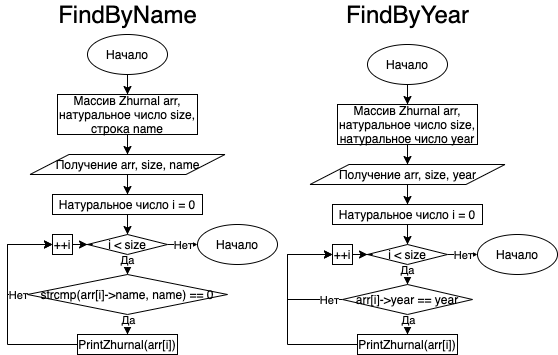

The diagram above was exported from draw.io. Its source (the exported page's mxGraphModel, read from the mxfile embedded in the PNG):
<mxGraphModel dx="530" dy="210" grid="1" gridSize="10" guides="1" tooltips="1" connect="1" arrows="1" fold="1" page="1" pageScale="1" pageWidth="850" pageHeight="1100" math="0" shadow="0">
  <root>
    <mxCell id="0" />
    <mxCell id="1" parent="0" />
    <mxCell id="LDhQOHuRyV1jIk14AgpL-396" style="edgeStyle=orthogonalEdgeStyle;rounded=0;orthogonalLoop=1;jettySize=auto;html=1;" edge="1" parent="1" source="LDhQOHuRyV1jIk14AgpL-1" target="LDhQOHuRyV1jIk14AgpL-395">
      <mxGeometry relative="1" as="geometry" />
    </mxCell>
    <mxCell id="LDhQOHuRyV1jIk14AgpL-1" value="Начало" style="ellipse;whiteSpace=wrap;html=1;" vertex="1" parent="1">
      <mxGeometry x="200" y="80" width="80" height="40" as="geometry" />
    </mxCell>
    <mxCell id="LDhQOHuRyV1jIk14AgpL-398" style="edgeStyle=orthogonalEdgeStyle;rounded=0;orthogonalLoop=1;jettySize=auto;html=1;" edge="1" parent="1" source="LDhQOHuRyV1jIk14AgpL-395" target="LDhQOHuRyV1jIk14AgpL-397">
      <mxGeometry relative="1" as="geometry" />
    </mxCell>
    <mxCell id="LDhQOHuRyV1jIk14AgpL-395" value="Массив Zhurnal arr, натуральное число size, &lt;br&gt;строка name" style="rounded=0;whiteSpace=wrap;html=1;" vertex="1" parent="1">
      <mxGeometry x="170" y="140" width="140" height="40" as="geometry" />
    </mxCell>
    <mxCell id="LDhQOHuRyV1jIk14AgpL-403" style="edgeStyle=orthogonalEdgeStyle;rounded=0;orthogonalLoop=1;jettySize=auto;html=1;entryX=0.5;entryY=0;entryDx=0;entryDy=0;" edge="1" parent="1" source="LDhQOHuRyV1jIk14AgpL-397" target="LDhQOHuRyV1jIk14AgpL-399">
      <mxGeometry relative="1" as="geometry" />
    </mxCell>
    <mxCell id="LDhQOHuRyV1jIk14AgpL-397" value="Получение arr, size, name" style="shape=parallelogram;perimeter=parallelogramPerimeter;whiteSpace=wrap;html=1;" vertex="1" parent="1">
      <mxGeometry x="142.5" y="200" width="195" height="20" as="geometry" />
    </mxCell>
    <mxCell id="LDhQOHuRyV1jIk14AgpL-405" style="edgeStyle=orthogonalEdgeStyle;rounded=0;orthogonalLoop=1;jettySize=auto;html=1;" edge="1" parent="1" source="LDhQOHuRyV1jIk14AgpL-399" target="LDhQOHuRyV1jIk14AgpL-404">
      <mxGeometry relative="1" as="geometry" />
    </mxCell>
    <mxCell id="LDhQOHuRyV1jIk14AgpL-399" value="Натуральное число i = 0" style="rounded=0;whiteSpace=wrap;html=1;" vertex="1" parent="1">
      <mxGeometry x="165" y="240" width="150" height="20" as="geometry" />
    </mxCell>
    <mxCell id="LDhQOHuRyV1jIk14AgpL-412" style="edgeStyle=orthogonalEdgeStyle;rounded=0;orthogonalLoop=1;jettySize=auto;html=1;" edge="1" parent="1" source="LDhQOHuRyV1jIk14AgpL-404" target="LDhQOHuRyV1jIk14AgpL-411">
      <mxGeometry relative="1" as="geometry" />
    </mxCell>
    <mxCell id="LDhQOHuRyV1jIk14AgpL-413" value="Нет" style="edgeLabel;html=1;align=center;verticalAlign=middle;resizable=0;points=[];" vertex="1" connectable="0" parent="LDhQOHuRyV1jIk14AgpL-412">
      <mxGeometry x="0.4136" relative="1" as="geometry">
        <mxPoint as="offset" />
      </mxGeometry>
    </mxCell>
    <mxCell id="LDhQOHuRyV1jIk14AgpL-420" style="edgeStyle=orthogonalEdgeStyle;rounded=0;orthogonalLoop=1;jettySize=auto;html=1;" edge="1" parent="1" source="LDhQOHuRyV1jIk14AgpL-404" target="LDhQOHuRyV1jIk14AgpL-416">
      <mxGeometry relative="1" as="geometry" />
    </mxCell>
    <mxCell id="LDhQOHuRyV1jIk14AgpL-421" value="Да" style="edgeLabel;html=1;align=center;verticalAlign=middle;resizable=0;points=[];" vertex="1" connectable="0" parent="LDhQOHuRyV1jIk14AgpL-420">
      <mxGeometry x="-0.8389" y="-1" relative="1" as="geometry">
        <mxPoint as="offset" />
      </mxGeometry>
    </mxCell>
    <mxCell id="LDhQOHuRyV1jIk14AgpL-404" value="i &amp;lt; size" style="rhombus;whiteSpace=wrap;html=1;" vertex="1" parent="1">
      <mxGeometry x="200" y="280" width="80" height="20" as="geometry" />
    </mxCell>
    <mxCell id="LDhQOHuRyV1jIk14AgpL-407" style="edgeStyle=orthogonalEdgeStyle;rounded=0;orthogonalLoop=1;jettySize=auto;html=1;entryX=0;entryY=0.5;entryDx=0;entryDy=0;" edge="1" parent="1" source="LDhQOHuRyV1jIk14AgpL-406" target="LDhQOHuRyV1jIk14AgpL-404">
      <mxGeometry relative="1" as="geometry" />
    </mxCell>
    <mxCell id="LDhQOHuRyV1jIk14AgpL-406" value="++i" style="rounded=0;whiteSpace=wrap;html=1;" vertex="1" parent="1">
      <mxGeometry x="165" y="280" width="20" height="20" as="geometry" />
    </mxCell>
    <mxCell id="LDhQOHuRyV1jIk14AgpL-411" value="Начало" style="ellipse;whiteSpace=wrap;html=1;" vertex="1" parent="1">
      <mxGeometry x="310" y="270" width="80" height="40" as="geometry" />
    </mxCell>
    <mxCell id="LDhQOHuRyV1jIk14AgpL-417" style="edgeStyle=orthogonalEdgeStyle;rounded=0;orthogonalLoop=1;jettySize=auto;html=1;entryX=0;entryY=0.5;entryDx=0;entryDy=0;" edge="1" parent="1" source="LDhQOHuRyV1jIk14AgpL-416" target="LDhQOHuRyV1jIk14AgpL-406">
      <mxGeometry relative="1" as="geometry">
        <Array as="points">
          <mxPoint x="120" y="340" />
          <mxPoint x="120" y="290" />
        </Array>
      </mxGeometry>
    </mxCell>
    <mxCell id="LDhQOHuRyV1jIk14AgpL-418" value="Нет" style="edgeLabel;html=1;align=center;verticalAlign=middle;resizable=0;points=[];" vertex="1" connectable="0" parent="LDhQOHuRyV1jIk14AgpL-417">
      <mxGeometry x="-0.7517" relative="1" as="geometry">
        <mxPoint x="4.17" as="offset" />
      </mxGeometry>
    </mxCell>
    <mxCell id="LDhQOHuRyV1jIk14AgpL-422" style="edgeStyle=orthogonalEdgeStyle;rounded=0;orthogonalLoop=1;jettySize=auto;html=1;entryX=0.5;entryY=0;entryDx=0;entryDy=0;" edge="1" parent="1" source="LDhQOHuRyV1jIk14AgpL-416" target="LDhQOHuRyV1jIk14AgpL-419">
      <mxGeometry relative="1" as="geometry" />
    </mxCell>
    <mxCell id="LDhQOHuRyV1jIk14AgpL-423" value="Да" style="edgeLabel;html=1;align=center;verticalAlign=middle;resizable=0;points=[];" vertex="1" connectable="0" parent="LDhQOHuRyV1jIk14AgpL-422">
      <mxGeometry x="0.4409" relative="1" as="geometry">
        <mxPoint y="2" as="offset" />
      </mxGeometry>
    </mxCell>
    <mxCell id="LDhQOHuRyV1jIk14AgpL-416" value="strcmp(arr[i]-&amp;gt;name, name) == 0" style="rhombus;whiteSpace=wrap;html=1;" vertex="1" parent="1">
      <mxGeometry x="140" y="320" width="200" height="40" as="geometry" />
    </mxCell>
    <mxCell id="LDhQOHuRyV1jIk14AgpL-424" style="edgeStyle=orthogonalEdgeStyle;rounded=0;orthogonalLoop=1;jettySize=auto;html=1;entryX=0;entryY=0.5;entryDx=0;entryDy=0;" edge="1" parent="1" source="LDhQOHuRyV1jIk14AgpL-419" target="LDhQOHuRyV1jIk14AgpL-406">
      <mxGeometry relative="1" as="geometry">
        <Array as="points">
          <mxPoint x="120" y="390" />
          <mxPoint x="120" y="290" />
        </Array>
      </mxGeometry>
    </mxCell>
    <mxCell id="LDhQOHuRyV1jIk14AgpL-419" value="PrintZhurnal(arr[i])" style="rounded=0;whiteSpace=wrap;html=1;" vertex="1" parent="1">
      <mxGeometry x="190" y="380" width="100" height="20" as="geometry" />
    </mxCell>
    <mxCell id="LDhQOHuRyV1jIk14AgpL-425" style="edgeStyle=orthogonalEdgeStyle;rounded=0;orthogonalLoop=1;jettySize=auto;html=1;" edge="1" parent="1" source="LDhQOHuRyV1jIk14AgpL-426" target="LDhQOHuRyV1jIk14AgpL-428">
      <mxGeometry relative="1" as="geometry" />
    </mxCell>
    <mxCell id="LDhQOHuRyV1jIk14AgpL-426" value="Начало" style="ellipse;whiteSpace=wrap;html=1;" vertex="1" parent="1">
      <mxGeometry x="480" y="90" width="80" height="40" as="geometry" />
    </mxCell>
    <mxCell id="LDhQOHuRyV1jIk14AgpL-427" style="edgeStyle=orthogonalEdgeStyle;rounded=0;orthogonalLoop=1;jettySize=auto;html=1;" edge="1" parent="1" source="LDhQOHuRyV1jIk14AgpL-428" target="LDhQOHuRyV1jIk14AgpL-430">
      <mxGeometry relative="1" as="geometry" />
    </mxCell>
    <mxCell id="LDhQOHuRyV1jIk14AgpL-428" value="Массив Zhurnal arr, натуральное число size, &lt;br&gt;натуральное число&amp;nbsp;year" style="rounded=0;whiteSpace=wrap;html=1;" vertex="1" parent="1">
      <mxGeometry x="450" y="150" width="140" height="40" as="geometry" />
    </mxCell>
    <mxCell id="LDhQOHuRyV1jIk14AgpL-429" style="edgeStyle=orthogonalEdgeStyle;rounded=0;orthogonalLoop=1;jettySize=auto;html=1;entryX=0.5;entryY=0;entryDx=0;entryDy=0;" edge="1" parent="1" source="LDhQOHuRyV1jIk14AgpL-430" target="LDhQOHuRyV1jIk14AgpL-432">
      <mxGeometry relative="1" as="geometry" />
    </mxCell>
    <mxCell id="LDhQOHuRyV1jIk14AgpL-430" value="Получение arr, size, year" style="shape=parallelogram;perimeter=parallelogramPerimeter;whiteSpace=wrap;html=1;" vertex="1" parent="1">
      <mxGeometry x="422.5" y="210" width="195" height="20" as="geometry" />
    </mxCell>
    <mxCell id="LDhQOHuRyV1jIk14AgpL-431" style="edgeStyle=orthogonalEdgeStyle;rounded=0;orthogonalLoop=1;jettySize=auto;html=1;" edge="1" parent="1" source="LDhQOHuRyV1jIk14AgpL-432" target="LDhQOHuRyV1jIk14AgpL-437">
      <mxGeometry relative="1" as="geometry" />
    </mxCell>
    <mxCell id="LDhQOHuRyV1jIk14AgpL-432" value="Натуральное число i = 0" style="rounded=0;whiteSpace=wrap;html=1;" vertex="1" parent="1">
      <mxGeometry x="445" y="250" width="150" height="20" as="geometry" />
    </mxCell>
    <mxCell id="LDhQOHuRyV1jIk14AgpL-433" style="edgeStyle=orthogonalEdgeStyle;rounded=0;orthogonalLoop=1;jettySize=auto;html=1;" edge="1" parent="1" source="LDhQOHuRyV1jIk14AgpL-437" target="LDhQOHuRyV1jIk14AgpL-440">
      <mxGeometry relative="1" as="geometry" />
    </mxCell>
    <mxCell id="LDhQOHuRyV1jIk14AgpL-434" value="Нет" style="edgeLabel;html=1;align=center;verticalAlign=middle;resizable=0;points=[];" vertex="1" connectable="0" parent="LDhQOHuRyV1jIk14AgpL-433">
      <mxGeometry x="0.4136" relative="1" as="geometry">
        <mxPoint as="offset" />
      </mxGeometry>
    </mxCell>
    <mxCell id="LDhQOHuRyV1jIk14AgpL-435" style="edgeStyle=orthogonalEdgeStyle;rounded=0;orthogonalLoop=1;jettySize=auto;html=1;" edge="1" parent="1" source="LDhQOHuRyV1jIk14AgpL-437" target="LDhQOHuRyV1jIk14AgpL-445">
      <mxGeometry relative="1" as="geometry" />
    </mxCell>
    <mxCell id="LDhQOHuRyV1jIk14AgpL-436" value="Да" style="edgeLabel;html=1;align=center;verticalAlign=middle;resizable=0;points=[];" vertex="1" connectable="0" parent="LDhQOHuRyV1jIk14AgpL-435">
      <mxGeometry x="-0.8389" y="-1" relative="1" as="geometry">
        <mxPoint as="offset" />
      </mxGeometry>
    </mxCell>
    <mxCell id="LDhQOHuRyV1jIk14AgpL-437" value="i &amp;lt; size" style="rhombus;whiteSpace=wrap;html=1;" vertex="1" parent="1">
      <mxGeometry x="480" y="290" width="80" height="20" as="geometry" />
    </mxCell>
    <mxCell id="LDhQOHuRyV1jIk14AgpL-438" style="edgeStyle=orthogonalEdgeStyle;rounded=0;orthogonalLoop=1;jettySize=auto;html=1;entryX=0;entryY=0.5;entryDx=0;entryDy=0;" edge="1" parent="1" source="LDhQOHuRyV1jIk14AgpL-439" target="LDhQOHuRyV1jIk14AgpL-437">
      <mxGeometry relative="1" as="geometry" />
    </mxCell>
    <mxCell id="LDhQOHuRyV1jIk14AgpL-439" value="++i" style="rounded=0;whiteSpace=wrap;html=1;" vertex="1" parent="1">
      <mxGeometry x="445" y="290" width="20" height="20" as="geometry" />
    </mxCell>
    <mxCell id="LDhQOHuRyV1jIk14AgpL-440" value="Начало" style="ellipse;whiteSpace=wrap;html=1;" vertex="1" parent="1">
      <mxGeometry x="590" y="280" width="80" height="40" as="geometry" />
    </mxCell>
    <mxCell id="LDhQOHuRyV1jIk14AgpL-441" style="edgeStyle=orthogonalEdgeStyle;rounded=0;orthogonalLoop=1;jettySize=auto;html=1;entryX=0;entryY=0.5;entryDx=0;entryDy=0;" edge="1" parent="1" source="LDhQOHuRyV1jIk14AgpL-445" target="LDhQOHuRyV1jIk14AgpL-439">
      <mxGeometry relative="1" as="geometry">
        <Array as="points">
          <mxPoint x="400" y="345" />
          <mxPoint x="400" y="300" />
        </Array>
      </mxGeometry>
    </mxCell>
    <mxCell id="LDhQOHuRyV1jIk14AgpL-442" value="Нет" style="edgeLabel;html=1;align=center;verticalAlign=middle;resizable=0;points=[];" vertex="1" connectable="0" parent="LDhQOHuRyV1jIk14AgpL-441">
      <mxGeometry x="-0.7517" relative="1" as="geometry">
        <mxPoint x="4.17" as="offset" />
      </mxGeometry>
    </mxCell>
    <mxCell id="LDhQOHuRyV1jIk14AgpL-443" style="edgeStyle=orthogonalEdgeStyle;rounded=0;orthogonalLoop=1;jettySize=auto;html=1;entryX=0.5;entryY=0;entryDx=0;entryDy=0;" edge="1" parent="1" source="LDhQOHuRyV1jIk14AgpL-445" target="LDhQOHuRyV1jIk14AgpL-447">
      <mxGeometry relative="1" as="geometry" />
    </mxCell>
    <mxCell id="LDhQOHuRyV1jIk14AgpL-444" value="Да" style="edgeLabel;html=1;align=center;verticalAlign=middle;resizable=0;points=[];" vertex="1" connectable="0" parent="LDhQOHuRyV1jIk14AgpL-443">
      <mxGeometry x="0.4409" relative="1" as="geometry">
        <mxPoint y="2" as="offset" />
      </mxGeometry>
    </mxCell>
    <mxCell id="LDhQOHuRyV1jIk14AgpL-445" value="arr[i]-&amp;gt;year == year" style="rhombus;whiteSpace=wrap;html=1;" vertex="1" parent="1">
      <mxGeometry x="455" y="330" width="130" height="30" as="geometry" />
    </mxCell>
    <mxCell id="LDhQOHuRyV1jIk14AgpL-446" style="edgeStyle=orthogonalEdgeStyle;rounded=0;orthogonalLoop=1;jettySize=auto;html=1;entryX=0;entryY=0.5;entryDx=0;entryDy=0;" edge="1" parent="1" source="LDhQOHuRyV1jIk14AgpL-447" target="LDhQOHuRyV1jIk14AgpL-439">
      <mxGeometry relative="1" as="geometry">
        <Array as="points">
          <mxPoint x="400" y="390" />
          <mxPoint x="400" y="300" />
        </Array>
      </mxGeometry>
    </mxCell>
    <mxCell id="LDhQOHuRyV1jIk14AgpL-447" value="PrintZhurnal(arr[i])" style="rounded=0;whiteSpace=wrap;html=1;" vertex="1" parent="1">
      <mxGeometry x="470" y="380" width="100" height="20" as="geometry" />
    </mxCell>
    <mxCell id="LDhQOHuRyV1jIk14AgpL-448" value="&lt;font style=&quot;font-size: 24px&quot;&gt;FindByName&lt;/font&gt;" style="text;html=1;align=center;verticalAlign=middle;resizable=0;points=[];autosize=1;lize=2em;" vertex="1" parent="1">
      <mxGeometry x="165" y="50" width="150" height="20" as="geometry" />
    </mxCell>
    <mxCell id="LDhQOHuRyV1jIk14AgpL-449" value="&lt;font style=&quot;font-size: 24px&quot;&gt;FindByYear&lt;/font&gt;" style="text;html=1;align=center;verticalAlign=middle;resizable=0;points=[];autosize=1;lize=2em;" vertex="1" parent="1">
      <mxGeometry x="450" y="50" width="140" height="20" as="geometry" />
    </mxCell>
  </root>
</mxGraphModel>